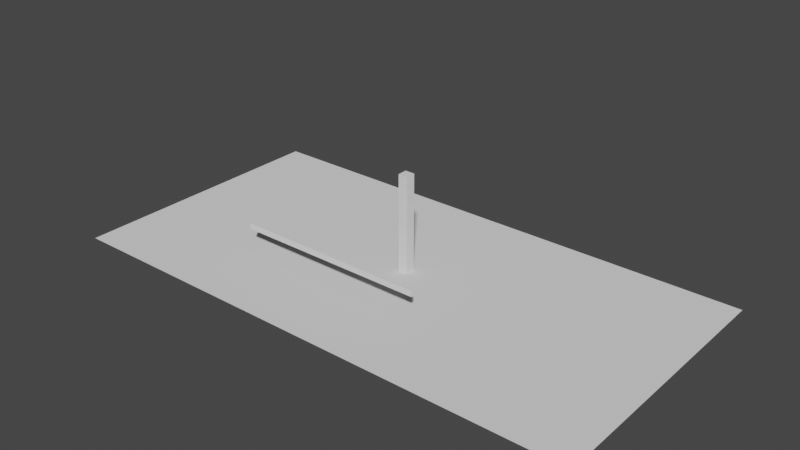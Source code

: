 # Source: Falling_Cubes_Physics.blend  (saved by Blender 2.93.21; exported with 4.5.12 LTS)
import bpy
from mathutils import Matrix  # noqa: F401  (used for matrix-valued properties, if any)

bpy.ops.wm.read_factory_settings(use_empty=True)
scene = bpy.context.scene
scene.name = 'Scene'

# ---- collections
col_collection = bpy.data.collections.new('Collection'); scene.collection.children.link(col_collection)

# ---- world
world_world = bpy.data.worlds.new('World'); scene.world = world_world
world_world.use_nodes = True; world_world.node_tree.nodes.clear()
_N = world_world.node_tree.nodes; _L = world_world.node_tree.links
n0 = _N.new('ShaderNodeOutputWorld'); n0.name = 'World Output'; n0.location = (300, 300)
n1 = _N.new('ShaderNodeBackground'); n1.name = 'Background'; n1.location = (10, 300)
n1.inputs[0].default_value = (0.05088, 0.05088, 0.05088, 1.0)
_L.new(n1.outputs[0], n0.inputs[0])
n0.is_active_output = True
world_world.color = (0.05088, 0.05088, 0.05088)
world_world.use_sun_shadow = False
world_world.sun_shadow_jitter_overblur = 0.0

# ---- meshes
me_plane_001 = bpy.data.meshes.new('Plane.001')
me_plane_001.from_pydata([(-1.0, -1.0, 0.0), (1.0, -1.0, 0.0), (-1.0, 1.0, 0.0), (1.0, 1.0, 0.0)], [], [(0, 1, 3, 2)])
_uv = me_plane_001.uv_layers.new(name='UVMap')
_uv.uv.foreach_set('vector', [0.0, 0.0, 1.0, 0.0, 1.0, 1.0, 0.0, 1.0])
me_plane_001.use_remesh_fix_poles = True
me_plane_001.use_remesh_preserve_attributes = False
me_plane_001.update()
me_cube = bpy.data.meshes.new('Cube')
me_cube.from_pydata([(-1.0, -1.0, -1.0), (-1.0, -1.0, 1.0), (-1.0, 1.0, -1.0), (-1.0, 1.0, 1.0), (1.0, -1.0, -1.0), (1.0, -1.0, 1.0), (1.0, 1.0, -1.0), (1.0, 1.0, 1.0)], [], [(0, 1, 3, 2), (2, 3, 7, 6), (6, 7, 5, 4), (4, 5, 1, 0), (2, 6, 4, 0), (7, 3, 1, 5)])
_uv = me_cube.uv_layers.new(name='UVMap')
_uv.uv.foreach_set('vector', [0.375, 0.0, 0.625, 0.0, 0.625, 0.25, 0.375, 0.25, 0.375, 0.25, 0.625, 0.25, 0.625, 0.5, 0.375, 0.5, 0.375, 0.5, 0.625, 0.5, 0.625, 0.75, 0.375, 0.75, 0.375, 0.75, 0.625, 0.75, 0.625, 1.0, 0.375, 1.0, 0.125, 0.5, 0.375, 0.5, 0.375, 0.75, 0.125, 0.75, 0.625, 0.5, 0.875, 0.5, 0.875, 0.75, 0.625, 0.75])
me_cube.use_remesh_fix_poles = True
me_cube.use_remesh_preserve_attributes = False
me_cube.update()
me_cube_001 = bpy.data.meshes.new('Cube.001')
me_cube_001.from_pydata([(-1.0, -1.0, -1.0), (-1.0, -1.0, 1.0), (-1.0, 1.0, -1.0), (-1.0, 1.0, 1.0), (1.0, -1.0, -1.0), (1.0, -1.0, 1.0), (1.0, 1.0, -1.0), (1.0, 1.0, 1.0)], [], [(0, 1, 3, 2), (2, 3, 7, 6), (6, 7, 5, 4), (4, 5, 1, 0), (2, 6, 4, 0), (7, 3, 1, 5)])
_uv = me_cube_001.uv_layers.new(name='UVMap')
_uv.uv.foreach_set('vector', [0.375, 0.0, 0.625, 0.0, 0.625, 0.25, 0.375, 0.25, 0.375, 0.25, 0.625, 0.25, 0.625, 0.5, 0.375, 0.5, 0.375, 0.5, 0.625, 0.5, 0.625, 0.75, 0.375, 0.75, 0.375, 0.75, 0.625, 0.75, 0.625, 1.0, 0.375, 1.0, 0.125, 0.5, 0.375, 0.5, 0.375, 0.75, 0.125, 0.75, 0.625, 0.5, 0.875, 0.5, 0.875, 0.75, 0.625, 0.75])
me_cube_001.use_remesh_fix_poles = True
me_cube_001.use_remesh_preserve_attributes = False
me_cube_001.update()
me_cube_002 = bpy.data.meshes.new('Cube.002')
me_cube_002.from_pydata([(-1.0, -1.0, -1.0), (-1.0, -1.0, 1.0), (-1.0, 1.0, -1.0), (-1.0, 1.0, 1.0), (1.0, -1.0, -1.0), (1.0, -1.0, 1.0), (1.0, 1.0, -1.0), (1.0, 1.0, 1.0)], [], [(0, 1, 3, 2), (2, 3, 7, 6), (6, 7, 5, 4), (4, 5, 1, 0), (2, 6, 4, 0), (7, 3, 1, 5)])
_uv = me_cube_002.uv_layers.new(name='UVMap')
_uv.uv.foreach_set('vector', [0.375, 0.0, 0.625, 0.0, 0.625, 0.25, 0.375, 0.25, 0.375, 0.25, 0.625, 0.25, 0.625, 0.5, 0.375, 0.5, 0.375, 0.5, 0.625, 0.5, 0.625, 0.75, 0.375, 0.75, 0.375, 0.75, 0.625, 0.75, 0.625, 1.0, 0.375, 1.0, 0.125, 0.5, 0.375, 0.5, 0.375, 0.75, 0.125, 0.75, 0.625, 0.5, 0.875, 0.5, 0.875, 0.75, 0.625, 0.75])
me_cube_002.use_remesh_fix_poles = True
me_cube_002.use_remesh_preserve_attributes = False
me_cube_002.update()
me_cube_003 = bpy.data.meshes.new('Cube.003')
me_cube_003.from_pydata([(-1.0, -1.0, -1.0), (-1.0, -1.0, 1.0), (-1.0, 1.0, -1.0), (-1.0, 1.0, 1.0), (1.0, -1.0, -1.0), (1.0, -1.0, 1.0), (1.0, 1.0, -1.0), (1.0, 1.0, 1.0)], [], [(0, 1, 3, 2), (2, 3, 7, 6), (6, 7, 5, 4), (4, 5, 1, 0), (2, 6, 4, 0), (7, 3, 1, 5)])
_uv = me_cube_003.uv_layers.new(name='UVMap')
_uv.uv.foreach_set('vector', [0.375, 0.0, 0.625, 0.0, 0.625, 0.25, 0.375, 0.25, 0.375, 0.25, 0.625, 0.25, 0.625, 0.5, 0.375, 0.5, 0.375, 0.5, 0.625, 0.5, 0.625, 0.75, 0.375, 0.75, 0.375, 0.75, 0.625, 0.75, 0.625, 1.0, 0.375, 1.0, 0.125, 0.5, 0.375, 0.5, 0.375, 0.75, 0.125, 0.75, 0.625, 0.5, 0.875, 0.5, 0.875, 0.75, 0.625, 0.75])
me_cube_003.use_remesh_fix_poles = True
me_cube_003.use_remesh_preserve_attributes = False
me_cube_003.update()
me_cube_017 = bpy.data.meshes.new('Cube.017')
me_cube_017.from_pydata([(-1.0, -1.0, -1.0), (-1.0, -1.0, 1.0), (-1.0, 1.0, -1.0), (-1.0, 1.0, 1.0), (1.0, -1.0, -1.0), (1.0, -1.0, 1.0), (1.0, 1.0, -1.0), (1.0, 1.0, 1.0)], [], [(0, 1, 3, 2), (2, 3, 7, 6), (6, 7, 5, 4), (4, 5, 1, 0), (2, 6, 4, 0), (7, 3, 1, 5)])
_uv = me_cube_017.uv_layers.new(name='UVMap')
_uv.uv.foreach_set('vector', [0.375, 0.0, 0.625, 0.0, 0.625, 0.25, 0.375, 0.25, 0.375, 0.25, 0.625, 0.25, 0.625, 0.5, 0.375, 0.5, 0.375, 0.5, 0.625, 0.5, 0.625, 0.75, 0.375, 0.75, 0.375, 0.75, 0.625, 0.75, 0.625, 1.0, 0.375, 1.0, 0.125, 0.5, 0.375, 0.5, 0.375, 0.75, 0.125, 0.75, 0.625, 0.5, 0.875, 0.5, 0.875, 0.75, 0.625, 0.75])
me_cube_017.use_remesh_fix_poles = True
me_cube_017.use_remesh_preserve_attributes = False
me_cube_017.update()
me_cube_018 = bpy.data.meshes.new('Cube.018')
me_cube_018.from_pydata([(-1.0, -1.0, -1.0), (-1.0, -1.0, 1.0), (-1.0, 1.0, -1.0), (-1.0, 1.0, 1.0), (1.0, -1.0, -1.0), (1.0, -1.0, 1.0), (1.0, 1.0, -1.0), (1.0, 1.0, 1.0)], [], [(0, 1, 3, 2), (2, 3, 7, 6), (6, 7, 5, 4), (4, 5, 1, 0), (2, 6, 4, 0), (7, 3, 1, 5)])
_uv = me_cube_018.uv_layers.new(name='UVMap')
_uv.uv.foreach_set('vector', [0.375, 0.0, 0.625, 0.0, 0.625, 0.25, 0.375, 0.25, 0.375, 0.25, 0.625, 0.25, 0.625, 0.5, 0.375, 0.5, 0.375, 0.5, 0.625, 0.5, 0.625, 0.75, 0.375, 0.75, 0.375, 0.75, 0.625, 0.75, 0.625, 1.0, 0.375, 1.0, 0.125, 0.5, 0.375, 0.5, 0.375, 0.75, 0.125, 0.75, 0.625, 0.5, 0.875, 0.5, 0.875, 0.75, 0.625, 0.75])
me_cube_018.use_remesh_fix_poles = True
me_cube_018.use_remesh_preserve_attributes = False
me_cube_018.update()
me_cube_019 = bpy.data.meshes.new('Cube.019')
me_cube_019.from_pydata([(-1.0, -1.0, -1.0), (-1.0, -1.0, 1.0), (-1.0, 1.0, -1.0), (-1.0, 1.0, 1.0), (1.0, -1.0, -1.0), (1.0, -1.0, 1.0), (1.0, 1.0, -1.0), (1.0, 1.0, 1.0)], [], [(0, 1, 3, 2), (2, 3, 7, 6), (6, 7, 5, 4), (4, 5, 1, 0), (2, 6, 4, 0), (7, 3, 1, 5)])
_uv = me_cube_019.uv_layers.new(name='UVMap')
_uv.uv.foreach_set('vector', [0.375, 0.0, 0.625, 0.0, 0.625, 0.25, 0.375, 0.25, 0.375, 0.25, 0.625, 0.25, 0.625, 0.5, 0.375, 0.5, 0.375, 0.5, 0.625, 0.5, 0.625, 0.75, 0.375, 0.75, 0.375, 0.75, 0.625, 0.75, 0.625, 1.0, 0.375, 1.0, 0.125, 0.5, 0.375, 0.5, 0.375, 0.75, 0.125, 0.75, 0.625, 0.5, 0.875, 0.5, 0.875, 0.75, 0.625, 0.75])
me_cube_019.use_remesh_fix_poles = True
me_cube_019.use_remesh_preserve_attributes = False
me_cube_019.update()
me_cube_020 = bpy.data.meshes.new('Cube.020')
me_cube_020.from_pydata([(-1.0, -1.0, -1.0), (-1.0, -1.0, 1.0), (-1.0, 1.0, -1.0), (-1.0, 1.0, 1.0), (1.0, -1.0, -1.0), (1.0, -1.0, 1.0), (1.0, 1.0, -1.0), (1.0, 1.0, 1.0)], [], [(0, 1, 3, 2), (2, 3, 7, 6), (6, 7, 5, 4), (4, 5, 1, 0), (2, 6, 4, 0), (7, 3, 1, 5)])
_uv = me_cube_020.uv_layers.new(name='UVMap')
_uv.uv.foreach_set('vector', [0.375, 0.0, 0.625, 0.0, 0.625, 0.25, 0.375, 0.25, 0.375, 0.25, 0.625, 0.25, 0.625, 0.5, 0.375, 0.5, 0.375, 0.5, 0.625, 0.5, 0.625, 0.75, 0.375, 0.75, 0.375, 0.75, 0.625, 0.75, 0.625, 1.0, 0.375, 1.0, 0.125, 0.5, 0.375, 0.5, 0.375, 0.75, 0.125, 0.75, 0.625, 0.5, 0.875, 0.5, 0.875, 0.75, 0.625, 0.75])
me_cube_020.use_remesh_fix_poles = True
me_cube_020.use_remesh_preserve_attributes = False
me_cube_020.update()
me_cube_021 = bpy.data.meshes.new('Cube.021')
me_cube_021.from_pydata([(-1.0, -1.0, -1.0), (-1.0, -1.0, 1.0), (-1.0, 1.0, -1.0), (-1.0, 1.0, 1.0), (1.0, -1.0, -1.0), (1.0, -1.0, 1.0), (1.0, 1.0, -1.0), (1.0, 1.0, 1.0)], [], [(0, 1, 3, 2), (2, 3, 7, 6), (6, 7, 5, 4), (4, 5, 1, 0), (2, 6, 4, 0), (7, 3, 1, 5)])
_uv = me_cube_021.uv_layers.new(name='UVMap')
_uv.uv.foreach_set('vector', [0.375, 0.0, 0.625, 0.0, 0.625, 0.25, 0.375, 0.25, 0.375, 0.25, 0.625, 0.25, 0.625, 0.5, 0.375, 0.5, 0.375, 0.5, 0.625, 0.5, 0.625, 0.75, 0.375, 0.75, 0.375, 0.75, 0.625, 0.75, 0.625, 1.0, 0.375, 1.0, 0.125, 0.5, 0.375, 0.5, 0.375, 0.75, 0.125, 0.75, 0.625, 0.5, 0.875, 0.5, 0.875, 0.75, 0.625, 0.75])
me_cube_021.use_remesh_fix_poles = True
me_cube_021.use_remesh_preserve_attributes = False
me_cube_021.update()
me_cube_022 = bpy.data.meshes.new('Cube.022')
me_cube_022.from_pydata([(-1.0, -1.0, -1.0), (-1.0, -1.0, 1.0), (-1.0, 1.0, -1.0), (-1.0, 1.0, 1.0), (1.0, -1.0, -1.0), (1.0, -1.0, 1.0), (1.0, 1.0, -1.0), (1.0, 1.0, 1.0)], [], [(0, 1, 3, 2), (2, 3, 7, 6), (6, 7, 5, 4), (4, 5, 1, 0), (2, 6, 4, 0), (7, 3, 1, 5)])
_uv = me_cube_022.uv_layers.new(name='UVMap')
_uv.uv.foreach_set('vector', [0.375, 0.0, 0.625, 0.0, 0.625, 0.25, 0.375, 0.25, 0.375, 0.25, 0.625, 0.25, 0.625, 0.5, 0.375, 0.5, 0.375, 0.5, 0.625, 0.5, 0.625, 0.75, 0.375, 0.75, 0.375, 0.75, 0.625, 0.75, 0.625, 1.0, 0.375, 1.0, 0.125, 0.5, 0.375, 0.5, 0.375, 0.75, 0.125, 0.75, 0.625, 0.5, 0.875, 0.5, 0.875, 0.75, 0.625, 0.75])
me_cube_022.use_remesh_fix_poles = True
me_cube_022.use_remesh_preserve_attributes = False
me_cube_022.update()
me_cube_023 = bpy.data.meshes.new('Cube.023')
me_cube_023.from_pydata([(-1.0, -1.0, -1.0), (-1.0, -1.0, 1.0), (-1.0, 1.0, -1.0), (-1.0, 1.0, 1.0), (1.0, -1.0, -1.0), (1.0, -1.0, 1.0), (1.0, 1.0, -1.0), (1.0, 1.0, 1.0)], [], [(0, 1, 3, 2), (2, 3, 7, 6), (6, 7, 5, 4), (4, 5, 1, 0), (2, 6, 4, 0), (7, 3, 1, 5)])
_uv = me_cube_023.uv_layers.new(name='UVMap')
_uv.uv.foreach_set('vector', [0.375, 0.0, 0.625, 0.0, 0.625, 0.25, 0.375, 0.25, 0.375, 0.25, 0.625, 0.25, 0.625, 0.5, 0.375, 0.5, 0.375, 0.5, 0.625, 0.5, 0.625, 0.75, 0.375, 0.75, 0.375, 0.75, 0.625, 0.75, 0.625, 1.0, 0.375, 1.0, 0.125, 0.5, 0.375, 0.5, 0.375, 0.75, 0.125, 0.75, 0.625, 0.5, 0.875, 0.5, 0.875, 0.75, 0.625, 0.75])
me_cube_023.use_remesh_fix_poles = True
me_cube_023.use_remesh_preserve_attributes = False
me_cube_023.update()

# ---- objects
ob_plane = bpy.data.objects.new('Plane', me_plane_001)
ob_cube = bpy.data.objects.new('Cube', me_cube)
ob_cube_001 = bpy.data.objects.new('Cube.001', me_cube_001)
ob_cube_002 = bpy.data.objects.new('Cube.002', me_cube_002)
ob_cube_003 = bpy.data.objects.new('Cube.003', me_cube_003)
ob_cube_004 = bpy.data.objects.new('Cube.004', me_cube_017)
ob_cube_005 = bpy.data.objects.new('Cube.005', me_cube_018)
ob_cube_006 = bpy.data.objects.new('Cube.006', me_cube_019)
ob_cube_007 = bpy.data.objects.new('Cube.007', me_cube_020)
ob_cube_008 = bpy.data.objects.new('Cube.008', me_cube_021)
ob_cube_009 = bpy.data.objects.new('Cube.009', me_cube_022)
ob_cube_010 = bpy.data.objects.new('Cube.010', me_cube_023)

# ---- transforms, parenting, visibility, modifiers, constraints
ob_plane.location = (-0.3296, -0.3684, 0.01492)
ob_plane.scale = (20.66, 10.57, 10.57)
ob_cube.location = (-0.1923, 0.1422, 0.3786)
ob_cube.scale = (0.3731, 0.3731, 0.3731)
ob_cube_001.location = (-0.1923, 0.1422, 1.122)
ob_cube_001.scale = (0.3731, 0.3731, 0.3731)
ob_cube_002.location = (-0.1923, 0.1422, 1.865)
ob_cube_002.scale = (0.3731, 0.3731, 0.3731)
ob_cube_003.location = (-0.1923, 0.1422, 2.608)
ob_cube_003.scale = (0.3731, 0.3731, 0.3731)
ob_cube_004.location = (-0.1923, 0.1422, 3.351)
ob_cube_004.scale = (0.3731, 0.3731, 0.3731)
ob_cube_005.location = (-0.1923, 0.1422, 4.094)
ob_cube_005.scale = (0.3731, 0.3731, 0.3731)
ob_cube_006.location = (-0.1923, 0.1422, 4.837)
ob_cube_006.scale = (0.3731, 0.3731, 0.3731)
ob_cube_007.location = (-0.1923, 0.1422, 5.58)
ob_cube_007.scale = (0.3731, 0.3731, 0.3731)
ob_cube_008.location = (-0.1923, 0.1422, 6.323)
ob_cube_008.scale = (0.3731, 0.3731, 0.3731)
ob_cube_009.location = (-0.1923, 0.1422, 7.066)
ob_cube_009.scale = (0.3731, 0.3731, 0.3731)
ob_cube_010.location = (-3.215, -4.678, 1.992)
ob_cube_010.rotation_euler = (-3.142, 0.0, 0.0)
ob_cube_010.scale = (-7.471, 0.1038, 0.2303)

# ---- collection membership
col_collection.objects.link(ob_plane)
col_collection.objects.link(ob_cube)
col_collection.objects.link(ob_cube_001)
col_collection.objects.link(ob_cube_002)
col_collection.objects.link(ob_cube_003)
col_collection.objects.link(ob_cube_004)
col_collection.objects.link(ob_cube_005)
col_collection.objects.link(ob_cube_006)
col_collection.objects.link(ob_cube_007)
col_collection.objects.link(ob_cube_008)
col_collection.objects.link(ob_cube_009)
col_collection.objects.link(ob_cube_010)

# ---- scene / render settings (as saved in the file)
scene.frame_start = 1; scene.frame_end = 250; scene.frame_set(1)
scene.render.engine = 'BLENDER_EEVEE_NEXT'
scene.cycles.use_denoising = False
scene.cycles.samples = 128
scene.cycles.sampling_pattern = 'TABULATED_SOBOL'
scene.cycles.use_adaptive_sampling = False
scene.cycles.use_light_tree = False
scene.view_settings.view_transform = 'Filmic'
bpy.context.view_layer.update()

# ---- added for rendering (the .blend has no active camera and no usable light): camera, sun
cam_auto = bpy.data.cameras.new('AutoCamera')
cam_auto.lens = 50.0
cam_auto.sensor_width = 36.0
cam_auto.clip_end = 1000.0
ob_auto_camera = bpy.data.objects.new('AutoCamera', cam_auto)
scene.collection.objects.link(ob_auto_camera)
ob_auto_camera.location = (43.1599, -52.5557, 38.5139)
ob_auto_camera.rotation_euler = (1.09748, -7.21219e-08, 0.694738)
scene.camera = ob_auto_camera
light_auto_sun = bpy.data.lights.new('AutoSun', 'SUN')
light_auto_sun.energy = 3.0
light_auto_sun.angle = 0.0523599
ob_auto_sun = bpy.data.objects.new('AutoSun', light_auto_sun)
scene.collection.objects.link(ob_auto_sun)
ob_auto_sun.rotation_euler = (0.872665, 0.174533, 0.523599)
bpy.context.view_layer.update()
